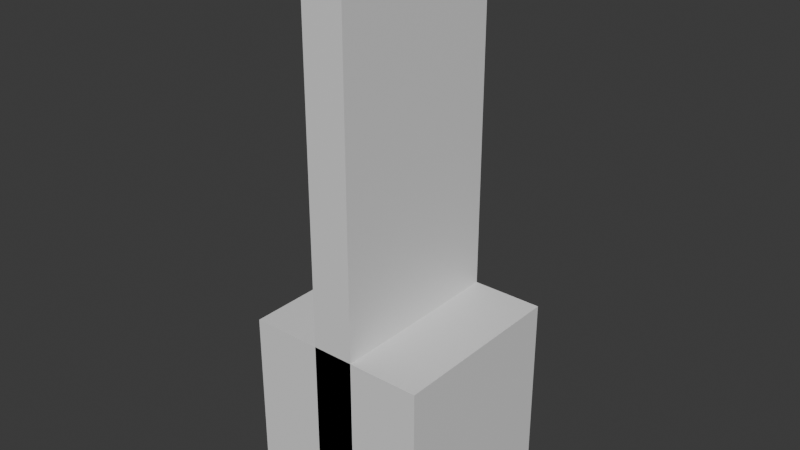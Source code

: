 # Source: WallStraight_1x3.blend  (saved by Blender 5.0.118; exported with 4.5.12 LTS)
import bpy
from mathutils import Matrix  # noqa: F401  (used for matrix-valued properties, if any)

bpy.ops.wm.read_factory_settings(use_empty=True)
scene = bpy.context.scene
scene.name = 'Scene'

# ---- collections
col_collection = bpy.data.collections.new('Collection'); scene.collection.children.link(col_collection)

# ---- materials (node trees are filled in below, after node groups)
mat_material = bpy.data.materials.new('Material')
mat_material.alpha_threshold = 0.0
mat_material.use_backface_culling_lightprobe_volume = False
mat_material.roughness = 0.5
mat_material.line_color = (0.0, 0.0, 0.0, 1.0)

# ---- material node trees
mat_material.use_nodes = True; mat_material.node_tree.nodes.clear()
_N = mat_material.node_tree.nodes; _L = mat_material.node_tree.links
n0 = _N.new('ShaderNodeOutputMaterial'); n0.name = 'Material Output'; n0.location = (200, 100)
n1 = _N.new('ShaderNodeBsdfPrincipled'); n1.name = 'Principled BSDF'; n1.location = (-200, 100)
_L.new(n1.outputs[0], n0.inputs[0])
n0.is_active_output = True

# ---- world
world_world = bpy.data.worlds.new('World'); scene.world = world_world
world_world.use_nodes = True; world_world.node_tree.nodes.clear()
_N = world_world.node_tree.nodes; _L = world_world.node_tree.links
n0 = _N.new('ShaderNodeOutputWorld'); n0.name = 'World Output'; n0.location = (200, 100)
n1 = _N.new('ShaderNodeBackground'); n1.name = 'Background'; n1.location = (-200, 100)
n1.inputs[0].default_value = (0.05088, 0.05088, 0.05088, 1.0)
_L.new(n1.outputs[0], n0.inputs[0])
n0.is_active_output = True
world_world.color = (0.05088, 0.05088, 0.05088)
world_world.sun_shadow_jitter_overblur = 0.0

# ---- meshes
me_cube = bpy.data.meshes.new('Cube')
me_cube.from_pydata([(1.0, 1.0, 1.999), (1.0, 1.0, -0.001157), (1.0, -1.0, 1.999), (1.0, -1.0, -0.001157), (-1.0, 1.0, 1.999), (-1.0, 1.0, -0.001157), (-1.0, -1.0, 1.999), (-1.0, -1.0, -0.001157)], [], [(0, 4, 6, 2), (3, 2, 6, 7), (7, 6, 4, 5), (5, 1, 3, 7), (1, 0, 2, 3), (5, 4, 0, 1)])
_uv = me_cube.uv_layers.new(name='UVMap')
_uv.uv.foreach_set('vector', [0.625, 0.5, 0.875, 0.5, 0.875, 0.75, 0.625, 0.75, 0.375, 0.75, 0.625, 0.75, 0.625, 1.0, 0.375, 1.0, 0.375, 0.0, 0.625, 0.0, 0.625, 0.25, 0.375, 0.25, 0.125, 0.5, 0.375, 0.5, 0.375, 0.75, 0.125, 0.75, 0.375, 0.5, 0.625, 0.5, 0.625, 0.75, 0.375, 0.75, 0.375, 0.25, 0.625, 0.25, 0.625, 0.5, 0.375, 0.5])
me_cube.materials.append(mat_material)
me_cube.use_mirror_vertex_groups = False
me_cube.update()
me_cube_001 = bpy.data.meshes.new('Cube.001')
me_cube_001.from_pydata([(0.2263, 1.0, 6.0), (0.2263, 1.0, -0.003483), (0.2263, -1.0, 6.0), (0.2263, -1.0, -0.003483), (-0.2263, 1.0, 6.0), (-0.2263, 1.0, -0.003483), (-0.2263, -1.0, 6.0), (-0.2263, -1.0, -0.003483)], [], [(0, 4, 6, 2), (3, 2, 6, 7), (7, 6, 4, 5), (5, 1, 3, 7), (1, 0, 2, 3), (5, 4, 0, 1)])
_uv = me_cube_001.uv_layers.new(name='UVMap')
_uv.uv.foreach_set('vector', [0.625, 0.5, 0.875, 0.5, 0.875, 0.75, 0.625, 0.75, 0.375, 0.75, 0.625, 0.75, 0.625, 1.0, 0.375, 1.0, 0.375, 0.0, 0.625, 0.0, 0.625, 0.25, 0.375, 0.25, 0.125, 0.5, 0.375, 0.5, 0.375, 0.75, 0.125, 0.75, 0.375, 0.5, 0.625, 0.5, 0.625, 0.75, 0.375, 0.75, 0.375, 0.25, 0.625, 0.25, 0.625, 0.5, 0.375, 0.5])
me_cube_001.materials.append(mat_material)
me_cube_001.use_mirror_vertex_groups = False
me_cube_001.update()

# ---- objects
ob_cube = bpy.data.objects.new('Cube', me_cube)
ob_wall = bpy.data.objects.new('Wall', me_cube_001)

# ---- transforms, parenting, visibility, modifiers, constraints
ob_cube.location = (0.0, 0.0, 0.0)
ob_cube.lock_rotations_4d = False
ob_cube.empty_display_type = 'ARROWS'
ob_cube.lineart.crease_threshold = 0.0
ob_wall.location = (0.0, 0.0, 0.0)
ob_wall.lock_rotations_4d = False
ob_wall.empty_display_type = 'ARROWS'
ob_wall.lineart.crease_threshold = 0.0

# ---- collection membership
col_collection.objects.link(ob_cube)
col_collection.objects.link(ob_wall)

# ---- scene / render settings (as saved in the file)
scene.frame_start = 1; scene.frame_end = 250; scene.frame_set(1)
scene.render.engine = 'BLENDER_EEVEE_NEXT'
scene.render.bake_bias = 0.0
scene.render.bake_samples = 0
scene.cycles.sampling_pattern = 'TABULATED_SOBOL'
scene.eevee.use_volume_custom_range = False
bpy.context.view_layer.update()

# ---- added for rendering (the .blend has no active camera and no usable light): camera, sun
cam_auto = bpy.data.cameras.new('AutoCamera')
cam_auto.lens = 50.0
cam_auto.sensor_width = 36.0
cam_auto.clip_end = 1000.0
ob_auto_camera = bpy.data.objects.new('AutoCamera', cam_auto)
scene.collection.objects.link(ob_auto_camera)
ob_auto_camera.location = (6.14016, -7.36819, 7.91039)
ob_auto_camera.rotation_euler = (1.09748, -7.21219e-08, 0.694738)
scene.camera = ob_auto_camera
light_auto_sun = bpy.data.lights.new('AutoSun', 'SUN')
light_auto_sun.energy = 3.0
light_auto_sun.angle = 0.0523599
ob_auto_sun = bpy.data.objects.new('AutoSun', light_auto_sun)
scene.collection.objects.link(ob_auto_sun)
ob_auto_sun.rotation_euler = (0.872665, 0.174533, 0.523599)
bpy.context.view_layer.update()
